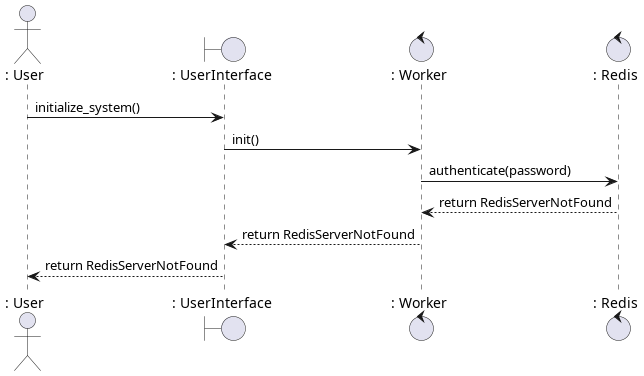

The diagram above was rendered by PlantUML. Its source (embedded in the PNG):
@startuml

actor		": User" as User
boundary	": UserInterface" as UserInterface
control		": Worker" as Worker
control		": Redis" as Redis

User -> UserInterface : initialize_system()
UserInterface -> Worker : init()
Worker -> Redis : authenticate(password)
Redis --> Worker : return RedisServerNotFound
Worker --> UserInterface : return RedisServerNotFound
UserInterface --> User : return RedisServerNotFound


@enduml